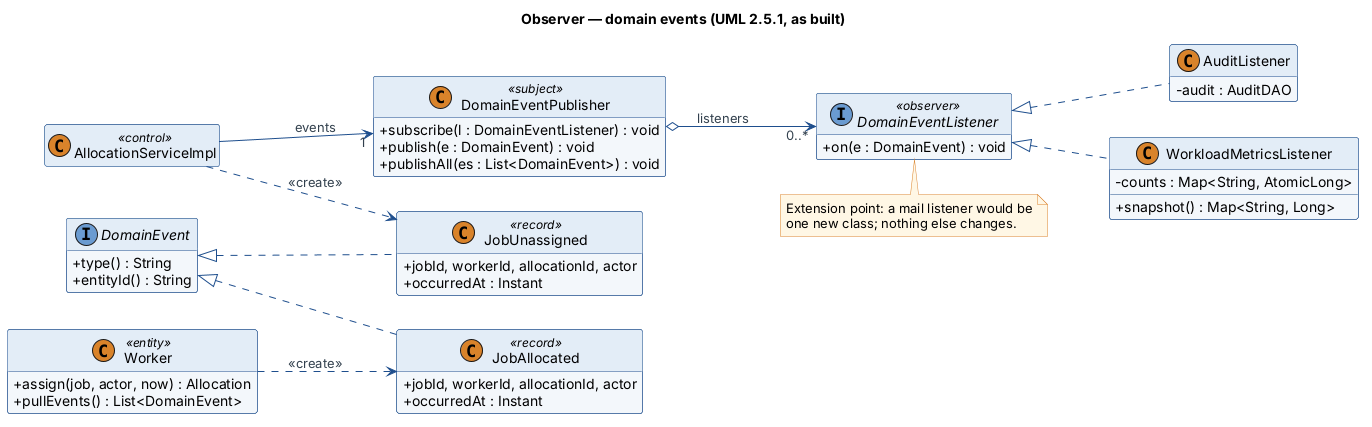

The diagram above was rendered by PlantUML. Its source (embedded in the PNG):
@startuml
!include style.iuml
skinparam classAttributeIconSize 0
hide empty members
left to right direction
title Observer — domain events (UML 2.5.1, as built)
class Worker <<entity>> {
  +assign(job, actor, now) : Allocation
  +pullEvents() : List<DomainEvent>
}
interface DomainEvent {
  +type() : String
  +entityId() : String
}
class JobAllocated <<record>> {
  +jobId, workerId, allocationId, actor
  +occurredAt : Instant
}
class JobUnassigned <<record>> {
  +jobId, workerId, allocationId, actor
  +occurredAt : Instant
}
class AllocationServiceImpl <<control>>
class DomainEventPublisher <<subject>> {
  +subscribe(l : DomainEventListener) : void
  +publish(e : DomainEvent) : void
  +publishAll(es : List<DomainEvent>) : void
}
interface DomainEventListener <<observer>> {
  +on(e : DomainEvent) : void
}
class AuditListener {
  -audit : AuditDAO
}
class WorkloadMetricsListener {
  -counts : Map<String, AtomicLong>
  +snapshot() : Map<String, Long>
}
DomainEvent <|.. JobAllocated
DomainEvent <|.. JobUnassigned
Worker ..> JobAllocated : <<create>>
AllocationServiceImpl ..> JobUnassigned : <<create>>
AllocationServiceImpl --> "1" DomainEventPublisher : events
DomainEventPublisher o--> "0..*" DomainEventListener : listeners
DomainEventListener <|.. AuditListener
DomainEventListener <|.. WorkloadMetricsListener
note bottom of DomainEventListener
  Extension point: a mail listener would be
  one new class; nothing else changes.
end note
@enduml